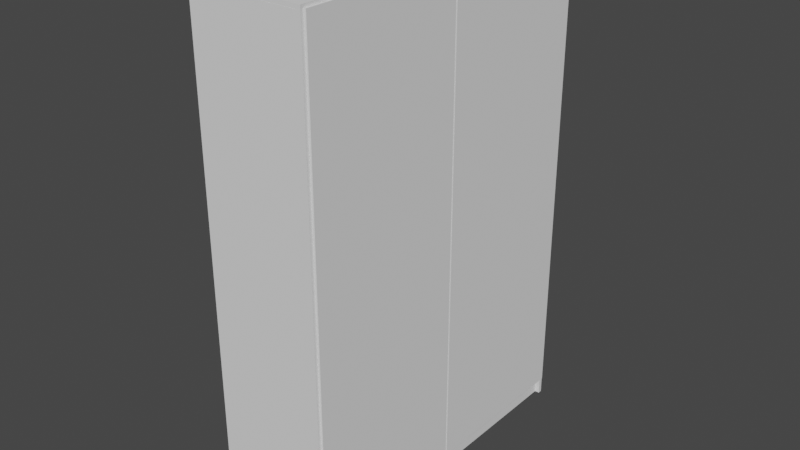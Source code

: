 # Source: Furniture.blend  (saved by Blender 2.83.19; exported with 4.5.12 LTS)
import bpy
from mathutils import Matrix  # noqa: F401  (used for matrix-valued properties, if any)

bpy.ops.wm.read_factory_settings(use_empty=True)
scene = bpy.context.scene
scene.name = 'Scene'

# ---- collections
col_collection = bpy.data.collections.new('Collection'); scene.collection.children.link(col_collection)

# ---- world
world_world = bpy.data.worlds.new('World'); scene.world = world_world
world_world.use_nodes = True; world_world.node_tree.nodes.clear()
_N = world_world.node_tree.nodes; _L = world_world.node_tree.links
n0 = _N.new('ShaderNodeOutputWorld'); n0.name = 'World Output'; n0.location = (300, 300)
n1 = _N.new('ShaderNodeBackground'); n1.name = 'Background'; n1.location = (10, 300)
n1.inputs[0].default_value = (0.05088, 0.05088, 0.05088, 1.0)
_L.new(n1.outputs[0], n0.inputs[0])
n0.is_active_output = True
world_world.color = (0.05088, 0.05088, 0.05088)
world_world.use_sun_shadow = False
world_world.sun_shadow_jitter_overblur = 0.0

# ---- meshes
me_cube_378 = bpy.data.meshes.new('Cube.378')
me_cube_378.from_pydata([(-0.5, -0.5, -0.5), (-0.5, -0.5, 0.5), (-0.5, 0.5, -0.5), (-0.5, 0.5, 0.5), (0.5, -0.5, -0.5), (0.5, -0.5, 0.5), (0.5, 0.5, -0.5), (0.5, 0.5, 0.5)], [], [(0, 1, 3, 2), (2, 3, 7, 6), (6, 7, 5, 4), (4, 5, 1, 0), (2, 6, 4, 0), (7, 3, 1, 5)])
_uv = me_cube_378.uv_layers.new(name='UVMap')
_uv.uv.foreach_set('vector', [0.375, 0.0, 0.625, 0.0, 0.625, 0.25, 0.375, 0.25, 0.375, 0.25, 0.625, 0.25, 0.625, 0.5, 0.375, 0.5, 0.375, 0.5, 0.625, 0.5, 0.625, 0.75, 0.375, 0.75, 0.375, 0.75, 0.625, 0.75, 0.625, 1.0, 0.375, 1.0, 0.125, 0.5, 0.375, 0.5, 0.375, 0.75, 0.125, 0.75, 0.625, 0.5, 0.875, 0.5, 0.875, 0.75, 0.625, 0.75])
me_cube_378.use_remesh_fix_poles = True
me_cube_378.use_remesh_preserve_attributes = False
me_cube_378.use_mirror_vertex_groups = False
me_cube_378.update()
me_cube_379 = bpy.data.meshes.new('Cube.379')
me_cube_379.from_pydata([(-0.5, -0.5, -0.5), (-0.5, -0.5, 0.5), (-0.5, 0.5, -0.5), (-0.5, 0.5, 0.5), (0.5, -0.5, -0.5), (0.5, -0.5, 0.5), (0.5, 0.5, -0.5), (0.5, 0.5, 0.5)], [], [(0, 1, 3, 2), (2, 3, 7, 6), (6, 7, 5, 4), (4, 5, 1, 0), (2, 6, 4, 0), (7, 3, 1, 5)])
_uv = me_cube_379.uv_layers.new(name='UVMap')
_uv.uv.foreach_set('vector', [0.375, 0.0, 0.625, 0.0, 0.625, 0.25, 0.375, 0.25, 0.375, 0.25, 0.625, 0.25, 0.625, 0.5, 0.375, 0.5, 0.375, 0.5, 0.625, 0.5, 0.625, 0.75, 0.375, 0.75, 0.375, 0.75, 0.625, 0.75, 0.625, 1.0, 0.375, 1.0, 0.125, 0.5, 0.375, 0.5, 0.375, 0.75, 0.125, 0.75, 0.625, 0.5, 0.875, 0.5, 0.875, 0.75, 0.625, 0.75])
me_cube_379.use_remesh_fix_poles = True
me_cube_379.use_remesh_preserve_attributes = False
me_cube_379.use_mirror_vertex_groups = False
me_cube_379.update()
me_cube_380 = bpy.data.meshes.new('Cube.380')
me_cube_380.from_pydata([(-0.5, -0.5, -0.5), (-0.5, -0.5, 0.5), (-0.5, 0.5, -0.5), (-0.5, 0.5, 0.5), (0.5, -0.5, -0.5), (0.5, -0.5, 0.5), (0.5, 0.5, -0.5), (0.5, 0.5, 0.5)], [], [(0, 1, 3, 2), (2, 3, 7, 6), (6, 7, 5, 4), (4, 5, 1, 0), (2, 6, 4, 0), (7, 3, 1, 5)])
_uv = me_cube_380.uv_layers.new(name='UVMap')
_uv.uv.foreach_set('vector', [0.375, 0.0, 0.625, 0.0, 0.625, 0.25, 0.375, 0.25, 0.375, 0.25, 0.625, 0.25, 0.625, 0.5, 0.375, 0.5, 0.375, 0.5, 0.625, 0.5, 0.625, 0.75, 0.375, 0.75, 0.375, 0.75, 0.625, 0.75, 0.625, 1.0, 0.375, 1.0, 0.125, 0.5, 0.375, 0.5, 0.375, 0.75, 0.125, 0.75, 0.625, 0.5, 0.875, 0.5, 0.875, 0.75, 0.625, 0.75])
me_cube_380.use_remesh_fix_poles = True
me_cube_380.use_remesh_preserve_attributes = False
me_cube_380.use_mirror_vertex_groups = False
me_cube_380.update()
me_cube_381 = bpy.data.meshes.new('Cube.381')
me_cube_381.from_pydata([(-0.5, -0.5, -0.5), (-0.5, -0.5, 0.5), (-0.5, 0.5, -0.5), (-0.5, 0.5, 0.5), (0.5, -0.5, -0.5), (0.5, -0.5, 0.5), (0.5, 0.5, -0.5), (0.5, 0.5, 0.5)], [], [(0, 1, 3, 2), (2, 3, 7, 6), (6, 7, 5, 4), (4, 5, 1, 0), (2, 6, 4, 0), (7, 3, 1, 5)])
_uv = me_cube_381.uv_layers.new(name='UVMap')
_uv.uv.foreach_set('vector', [0.375, 0.0, 0.625, 0.0, 0.625, 0.25, 0.375, 0.25, 0.375, 0.25, 0.625, 0.25, 0.625, 0.5, 0.375, 0.5, 0.375, 0.5, 0.625, 0.5, 0.625, 0.75, 0.375, 0.75, 0.375, 0.75, 0.625, 0.75, 0.625, 1.0, 0.375, 1.0, 0.125, 0.5, 0.375, 0.5, 0.375, 0.75, 0.125, 0.75, 0.625, 0.5, 0.875, 0.5, 0.875, 0.75, 0.625, 0.75])
me_cube_381.use_remesh_fix_poles = True
me_cube_381.use_remesh_preserve_attributes = False
me_cube_381.use_mirror_vertex_groups = False
me_cube_381.update()
me_cube_382 = bpy.data.meshes.new('Cube.382')
me_cube_382.from_pydata([(-0.5, -0.5, -0.5), (-0.5, -0.5, 0.5), (-0.5, 0.5, -0.5), (-0.5, 0.5, 0.5), (0.5, -0.5, -0.5), (0.5, -0.5, 0.5), (0.5, 0.5, -0.5), (0.5, 0.5, 0.5)], [], [(0, 1, 3, 2), (2, 3, 7, 6), (6, 7, 5, 4), (4, 5, 1, 0), (2, 6, 4, 0), (7, 3, 1, 5)])
_uv = me_cube_382.uv_layers.new(name='UVMap')
_uv.uv.foreach_set('vector', [0.375, 0.0, 0.625, 0.0, 0.625, 0.25, 0.375, 0.25, 0.375, 0.25, 0.625, 0.25, 0.625, 0.5, 0.375, 0.5, 0.375, 0.5, 0.625, 0.5, 0.625, 0.75, 0.375, 0.75, 0.375, 0.75, 0.625, 0.75, 0.625, 1.0, 0.375, 1.0, 0.125, 0.5, 0.375, 0.5, 0.375, 0.75, 0.125, 0.75, 0.625, 0.5, 0.875, 0.5, 0.875, 0.75, 0.625, 0.75])
me_cube_382.use_remesh_fix_poles = True
me_cube_382.use_remesh_preserve_attributes = False
me_cube_382.use_mirror_vertex_groups = False
me_cube_382.update()
me_cube_383 = bpy.data.meshes.new('Cube.383')
me_cube_383.from_pydata([(-0.5, -0.5, -0.5), (-0.5, -0.5, 0.5), (-0.5, 0.5, -0.5), (-0.5, 0.5, 0.5), (0.5, -0.5, -0.5), (0.5, -0.5, 0.5), (0.5, 0.5, -0.5), (0.5, 0.5, 0.5)], [], [(0, 1, 3, 2), (2, 3, 7, 6), (6, 7, 5, 4), (4, 5, 1, 0), (2, 6, 4, 0), (7, 3, 1, 5)])
_uv = me_cube_383.uv_layers.new(name='UVMap')
_uv.uv.foreach_set('vector', [0.375, 0.0, 0.625, 0.0, 0.625, 0.25, 0.375, 0.25, 0.375, 0.25, 0.625, 0.25, 0.625, 0.5, 0.375, 0.5, 0.375, 0.5, 0.625, 0.5, 0.625, 0.75, 0.375, 0.75, 0.375, 0.75, 0.625, 0.75, 0.625, 1.0, 0.375, 1.0, 0.125, 0.5, 0.375, 0.5, 0.375, 0.75, 0.125, 0.75, 0.625, 0.5, 0.875, 0.5, 0.875, 0.75, 0.625, 0.75])
me_cube_383.use_remesh_fix_poles = True
me_cube_383.use_remesh_preserve_attributes = False
me_cube_383.use_mirror_vertex_groups = False
me_cube_383.update()
me_cube_384 = bpy.data.meshes.new('Cube.384')
me_cube_384.from_pydata([(-0.5, -0.5, -0.5), (-0.5, -0.5, 0.5), (-0.5, 0.5, -0.5), (-0.5, 0.5, 0.5), (0.5, -0.5, -0.5), (0.5, -0.5, 0.5), (0.5, 0.5, -0.5), (0.5, 0.5, 0.5)], [], [(0, 1, 3, 2), (2, 3, 7, 6), (6, 7, 5, 4), (4, 5, 1, 0), (2, 6, 4, 0), (7, 3, 1, 5)])
_uv = me_cube_384.uv_layers.new(name='UVMap')
_uv.uv.foreach_set('vector', [0.375, 0.0, 0.625, 0.0, 0.625, 0.25, 0.375, 0.25, 0.375, 0.25, 0.625, 0.25, 0.625, 0.5, 0.375, 0.5, 0.375, 0.5, 0.625, 0.5, 0.625, 0.75, 0.375, 0.75, 0.375, 0.75, 0.625, 0.75, 0.625, 1.0, 0.375, 1.0, 0.125, 0.5, 0.375, 0.5, 0.375, 0.75, 0.125, 0.75, 0.625, 0.5, 0.875, 0.5, 0.875, 0.75, 0.625, 0.75])
me_cube_384.use_remesh_fix_poles = True
me_cube_384.use_remesh_preserve_attributes = False
me_cube_384.use_mirror_vertex_groups = False
me_cube_384.update()
me_cube_385 = bpy.data.meshes.new('Cube.385')
me_cube_385.from_pydata([(-0.5, -0.5, -0.5), (-0.5, -0.5, 0.5), (-0.5, 0.5, -0.5), (-0.5, 0.5, 0.5), (0.5, -0.5, -0.5), (0.5, -0.5, 0.5), (0.5, 0.5, -0.5), (0.5, 0.5, 0.5)], [], [(0, 1, 3, 2), (2, 3, 7, 6), (6, 7, 5, 4), (4, 5, 1, 0), (2, 6, 4, 0), (7, 3, 1, 5)])
_uv = me_cube_385.uv_layers.new(name='UVMap')
_uv.uv.foreach_set('vector', [0.375, 0.0, 0.625, 0.0, 0.625, 0.25, 0.375, 0.25, 0.375, 0.25, 0.625, 0.25, 0.625, 0.5, 0.375, 0.5, 0.375, 0.5, 0.625, 0.5, 0.625, 0.75, 0.375, 0.75, 0.375, 0.75, 0.625, 0.75, 0.625, 1.0, 0.375, 1.0, 0.125, 0.5, 0.375, 0.5, 0.375, 0.75, 0.125, 0.75, 0.625, 0.5, 0.875, 0.5, 0.875, 0.75, 0.625, 0.75])
me_cube_385.use_remesh_fix_poles = True
me_cube_385.use_remesh_preserve_attributes = False
me_cube_385.use_mirror_vertex_groups = False
me_cube_385.update()
me_cube_386 = bpy.data.meshes.new('Cube.386')
me_cube_386.from_pydata([(-0.5, -0.5, -0.5), (-0.5, -0.5, 0.5), (-0.5, 0.5, -0.5), (-0.5, 0.5, 0.5), (0.5, -0.5, -0.5), (0.5, -0.5, 0.5), (0.5, 0.5, -0.5), (0.5, 0.5, 0.5)], [], [(0, 1, 3, 2), (2, 3, 7, 6), (6, 7, 5, 4), (4, 5, 1, 0), (2, 6, 4, 0), (7, 3, 1, 5)])
_uv = me_cube_386.uv_layers.new(name='UVMap')
_uv.uv.foreach_set('vector', [0.375, 0.0, 0.625, 0.0, 0.625, 0.25, 0.375, 0.25, 0.375, 0.25, 0.625, 0.25, 0.625, 0.5, 0.375, 0.5, 0.375, 0.5, 0.625, 0.5, 0.625, 0.75, 0.375, 0.75, 0.375, 0.75, 0.625, 0.75, 0.625, 1.0, 0.375, 1.0, 0.125, 0.5, 0.375, 0.5, 0.375, 0.75, 0.125, 0.75, 0.625, 0.5, 0.875, 0.5, 0.875, 0.75, 0.625, 0.75])
me_cube_386.use_remesh_fix_poles = True
me_cube_386.use_remesh_preserve_attributes = False
me_cube_386.use_mirror_vertex_groups = False
me_cube_386.update()
me_cube_387 = bpy.data.meshes.new('Cube.387')
me_cube_387.from_pydata([(-0.5, -0.5, -0.5), (-0.5, -0.5, 0.5), (-0.5, 0.5, -0.5), (-0.5, 0.5, 0.5), (0.5, -0.5, -0.5), (0.5, -0.5, 0.5), (0.5, 0.5, -0.5), (0.5, 0.5, 0.5)], [], [(0, 1, 3, 2), (2, 3, 7, 6), (6, 7, 5, 4), (4, 5, 1, 0), (2, 6, 4, 0), (7, 3, 1, 5)])
_uv = me_cube_387.uv_layers.new(name='UVMap')
_uv.uv.foreach_set('vector', [0.375, 0.0, 0.625, 0.0, 0.625, 0.25, 0.375, 0.25, 0.375, 0.25, 0.625, 0.25, 0.625, 0.5, 0.375, 0.5, 0.375, 0.5, 0.625, 0.5, 0.625, 0.75, 0.375, 0.75, 0.375, 0.75, 0.625, 0.75, 0.625, 1.0, 0.375, 1.0, 0.125, 0.5, 0.375, 0.5, 0.375, 0.75, 0.125, 0.75, 0.625, 0.5, 0.875, 0.5, 0.875, 0.75, 0.625, 0.75])
me_cube_387.use_remesh_fix_poles = True
me_cube_387.use_remesh_preserve_attributes = False
me_cube_387.use_mirror_vertex_groups = False
me_cube_387.update()
me_cube_388 = bpy.data.meshes.new('Cube.388')
me_cube_388.from_pydata([(-0.5, -0.5, -0.5), (-0.5, -0.5, 0.5), (-0.5, 0.5, -0.5), (-0.5, 0.5, 0.5), (0.5, -0.5, -0.5), (0.5, -0.5, 0.5), (0.5, 0.5, -0.5), (0.5, 0.5, 0.5)], [], [(0, 1, 3, 2), (2, 3, 7, 6), (6, 7, 5, 4), (4, 5, 1, 0), (2, 6, 4, 0), (7, 3, 1, 5)])
_uv = me_cube_388.uv_layers.new(name='UVMap')
_uv.uv.foreach_set('vector', [0.375, 0.0, 0.625, 0.0, 0.625, 0.25, 0.375, 0.25, 0.375, 0.25, 0.625, 0.25, 0.625, 0.5, 0.375, 0.5, 0.375, 0.5, 0.625, 0.5, 0.625, 0.75, 0.375, 0.75, 0.375, 0.75, 0.625, 0.75, 0.625, 1.0, 0.375, 1.0, 0.125, 0.5, 0.375, 0.5, 0.375, 0.75, 0.125, 0.75, 0.625, 0.5, 0.875, 0.5, 0.875, 0.75, 0.625, 0.75])
me_cube_388.use_remesh_fix_poles = True
me_cube_388.use_remesh_preserve_attributes = False
me_cube_388.use_mirror_vertex_groups = False
me_cube_388.update()
me_cube_389 = bpy.data.meshes.new('Cube.389')
me_cube_389.from_pydata([(-0.5, -0.5, -0.5), (-0.5, -0.5, 0.5), (-0.5, 0.5, -0.5), (-0.5, 0.5, 0.5), (0.5, -0.5, -0.5), (0.5, -0.5, 0.5), (0.5, 0.5, -0.5), (0.5, 0.5, 0.5)], [], [(0, 1, 3, 2), (2, 3, 7, 6), (6, 7, 5, 4), (4, 5, 1, 0), (2, 6, 4, 0), (7, 3, 1, 5)])
_uv = me_cube_389.uv_layers.new(name='UVMap')
_uv.uv.foreach_set('vector', [0.375, 0.0, 0.625, 0.0, 0.625, 0.25, 0.375, 0.25, 0.375, 0.25, 0.625, 0.25, 0.625, 0.5, 0.375, 0.5, 0.375, 0.5, 0.625, 0.5, 0.625, 0.75, 0.375, 0.75, 0.375, 0.75, 0.625, 0.75, 0.625, 1.0, 0.375, 1.0, 0.125, 0.5, 0.375, 0.5, 0.375, 0.75, 0.125, 0.75, 0.625, 0.5, 0.875, 0.5, 0.875, 0.75, 0.625, 0.75])
me_cube_389.use_remesh_fix_poles = True
me_cube_389.use_remesh_preserve_attributes = False
me_cube_389.use_mirror_vertex_groups = False
me_cube_389.update()
me_cube_390 = bpy.data.meshes.new('Cube.390')
me_cube_390.from_pydata([(-0.5, -0.5, -0.5), (-0.5, -0.5, 0.5), (-0.5, 0.5, -0.5), (-0.5, 0.5, 0.5), (0.5, -0.5, -0.5), (0.5, -0.5, 0.5), (0.5, 0.5, -0.5), (0.5, 0.5, 0.5)], [], [(0, 1, 3, 2), (2, 3, 7, 6), (6, 7, 5, 4), (4, 5, 1, 0), (2, 6, 4, 0), (7, 3, 1, 5)])
_uv = me_cube_390.uv_layers.new(name='UVMap')
_uv.uv.foreach_set('vector', [0.375, 0.0, 0.625, 0.0, 0.625, 0.25, 0.375, 0.25, 0.375, 0.25, 0.625, 0.25, 0.625, 0.5, 0.375, 0.5, 0.375, 0.5, 0.625, 0.5, 0.625, 0.75, 0.375, 0.75, 0.375, 0.75, 0.625, 0.75, 0.625, 1.0, 0.375, 1.0, 0.125, 0.5, 0.375, 0.5, 0.375, 0.75, 0.125, 0.75, 0.625, 0.5, 0.875, 0.5, 0.875, 0.75, 0.625, 0.75])
me_cube_390.use_remesh_fix_poles = True
me_cube_390.use_remesh_preserve_attributes = False
me_cube_390.use_mirror_vertex_groups = False
me_cube_390.update()
me_cube_391 = bpy.data.meshes.new('Cube.391')
me_cube_391.from_pydata([(-0.5, -0.5, -0.5), (-0.5, -0.5, 0.5), (-0.5, 0.5, -0.5), (-0.5, 0.5, 0.5), (0.5, -0.5, -0.5), (0.5, -0.5, 0.5), (0.5, 0.5, -0.5), (0.5, 0.5, 0.5)], [], [(0, 1, 3, 2), (2, 3, 7, 6), (6, 7, 5, 4), (4, 5, 1, 0), (2, 6, 4, 0), (7, 3, 1, 5)])
_uv = me_cube_391.uv_layers.new(name='UVMap')
_uv.uv.foreach_set('vector', [0.375, 0.0, 0.625, 0.0, 0.625, 0.25, 0.375, 0.25, 0.375, 0.25, 0.625, 0.25, 0.625, 0.5, 0.375, 0.5, 0.375, 0.5, 0.625, 0.5, 0.625, 0.75, 0.375, 0.75, 0.375, 0.75, 0.625, 0.75, 0.625, 1.0, 0.375, 1.0, 0.125, 0.5, 0.375, 0.5, 0.375, 0.75, 0.125, 0.75, 0.625, 0.5, 0.875, 0.5, 0.875, 0.75, 0.625, 0.75])
me_cube_391.use_remesh_fix_poles = True
me_cube_391.use_remesh_preserve_attributes = False
me_cube_391.use_mirror_vertex_groups = False
me_cube_391.update()
me_cube_392 = bpy.data.meshes.new('Cube.392')
me_cube_392.from_pydata([(-0.5, -0.5, -0.5), (-0.5, -0.5, 0.5), (-0.5, 0.5, -0.5), (-0.5, 0.5, 0.5), (0.5, -0.5, -0.5), (0.5, -0.5, 0.5), (0.5, 0.5, -0.5), (0.5, 0.5, 0.5)], [], [(0, 1, 3, 2), (2, 3, 7, 6), (6, 7, 5, 4), (4, 5, 1, 0), (2, 6, 4, 0), (7, 3, 1, 5)])
_uv = me_cube_392.uv_layers.new(name='UVMap')
_uv.uv.foreach_set('vector', [0.375, 0.0, 0.625, 0.0, 0.625, 0.25, 0.375, 0.25, 0.375, 0.25, 0.625, 0.25, 0.625, 0.5, 0.375, 0.5, 0.375, 0.5, 0.625, 0.5, 0.625, 0.75, 0.375, 0.75, 0.375, 0.75, 0.625, 0.75, 0.625, 1.0, 0.375, 1.0, 0.125, 0.5, 0.375, 0.5, 0.375, 0.75, 0.125, 0.75, 0.625, 0.5, 0.875, 0.5, 0.875, 0.75, 0.625, 0.75])
me_cube_392.use_remesh_fix_poles = True
me_cube_392.use_remesh_preserve_attributes = False
me_cube_392.use_mirror_vertex_groups = False
me_cube_392.update()
me_cube_393 = bpy.data.meshes.new('Cube.393')
me_cube_393.from_pydata([(-0.5, -0.5, -0.5), (-0.5, -0.5, 0.5), (-0.5, 0.5, -0.5), (-0.5, 0.5, 0.5), (0.5, -0.5, -0.5), (0.5, -0.5, 0.5), (0.5, 0.5, -0.5), (0.5, 0.5, 0.5)], [], [(0, 1, 3, 2), (2, 3, 7, 6), (6, 7, 5, 4), (4, 5, 1, 0), (2, 6, 4, 0), (7, 3, 1, 5)])
_uv = me_cube_393.uv_layers.new(name='UVMap')
_uv.uv.foreach_set('vector', [0.375, 0.0, 0.625, 0.0, 0.625, 0.25, 0.375, 0.25, 0.375, 0.25, 0.625, 0.25, 0.625, 0.5, 0.375, 0.5, 0.375, 0.5, 0.625, 0.5, 0.625, 0.75, 0.375, 0.75, 0.375, 0.75, 0.625, 0.75, 0.625, 1.0, 0.375, 1.0, 0.125, 0.5, 0.375, 0.5, 0.375, 0.75, 0.125, 0.75, 0.625, 0.5, 0.875, 0.5, 0.875, 0.75, 0.625, 0.75])
me_cube_393.use_remesh_fix_poles = True
me_cube_393.use_remesh_preserve_attributes = False
me_cube_393.use_mirror_vertex_groups = False
me_cube_393.update()
me_cube_394 = bpy.data.meshes.new('Cube.394')
me_cube_394.from_pydata([(-0.5, -0.5, -0.5), (-0.5, -0.5, 0.5), (-0.5, 0.5, -0.5), (-0.5, 0.5, 0.5), (0.5, -0.5, -0.5), (0.5, -0.5, 0.5), (0.5, 0.5, -0.5), (0.5, 0.5, 0.5)], [], [(0, 1, 3, 2), (2, 3, 7, 6), (6, 7, 5, 4), (4, 5, 1, 0), (2, 6, 4, 0), (7, 3, 1, 5)])
_uv = me_cube_394.uv_layers.new(name='UVMap')
_uv.uv.foreach_set('vector', [0.375, 0.0, 0.625, 0.0, 0.625, 0.25, 0.375, 0.25, 0.375, 0.25, 0.625, 0.25, 0.625, 0.5, 0.375, 0.5, 0.375, 0.5, 0.625, 0.5, 0.625, 0.75, 0.375, 0.75, 0.375, 0.75, 0.625, 0.75, 0.625, 1.0, 0.375, 1.0, 0.125, 0.5, 0.375, 0.5, 0.375, 0.75, 0.125, 0.75, 0.625, 0.5, 0.875, 0.5, 0.875, 0.75, 0.625, 0.75])
me_cube_394.use_remesh_fix_poles = True
me_cube_394.use_remesh_preserve_attributes = False
me_cube_394.use_mirror_vertex_groups = False
me_cube_394.update()
me_cube_395 = bpy.data.meshes.new('Cube.395')
me_cube_395.from_pydata([(-0.5, -0.5, -0.5), (-0.5, -0.5, 0.5), (-0.5, 0.5, -0.5), (-0.5, 0.5, 0.5), (0.5, -0.5, -0.5), (0.5, -0.5, 0.5), (0.5, 0.5, -0.5), (0.5, 0.5, 0.5)], [], [(0, 1, 3, 2), (2, 3, 7, 6), (6, 7, 5, 4), (4, 5, 1, 0), (2, 6, 4, 0), (7, 3, 1, 5)])
_uv = me_cube_395.uv_layers.new(name='UVMap')
_uv.uv.foreach_set('vector', [0.375, 0.0, 0.625, 0.0, 0.625, 0.25, 0.375, 0.25, 0.375, 0.25, 0.625, 0.25, 0.625, 0.5, 0.375, 0.5, 0.375, 0.5, 0.625, 0.5, 0.625, 0.75, 0.375, 0.75, 0.375, 0.75, 0.625, 0.75, 0.625, 1.0, 0.375, 1.0, 0.125, 0.5, 0.375, 0.5, 0.375, 0.75, 0.125, 0.75, 0.625, 0.5, 0.875, 0.5, 0.875, 0.75, 0.625, 0.75])
me_cube_395.use_remesh_fix_poles = True
me_cube_395.use_remesh_preserve_attributes = False
me_cube_395.use_mirror_vertex_groups = False
me_cube_395.update()

# ---- objects
ob_int_1 = bpy.data.objects.new('Int 1', me_cube_378)
ob_col_1 = bpy.data.objects.new('Col 1', me_cube_379)
ob_etg_g_1 = bpy.data.objects.new('Etg G 1', me_cube_380)
ob_etg_g_2 = bpy.data.objects.new('Etg G 2', me_cube_381)
ob_etg_g_3 = bpy.data.objects.new('Etg G 3', me_cube_382)
ob_etg_g_4 = bpy.data.objects.new('Etg G 4', me_cube_383)
ob_etg_g_5 = bpy.data.objects.new('Etg G 5', me_cube_384)
ob_etg_g_6 = bpy.data.objects.new('Etg G 6', me_cube_385)
ob_etg_d_1 = bpy.data.objects.new('Etg D 1', me_cube_386)
ob_etg_d_2 = bpy.data.objects.new('Etg D 2', me_cube_387)
ob_meuble_left = bpy.data.objects.new('Meuble Left', me_cube_388)
ob_meuble_right = bpy.data.objects.new('Meuble Right', me_cube_389)
ob_meuble_top = bpy.data.objects.new('Meuble Top', me_cube_390)
ob_base = bpy.data.objects.new('Base', me_cube_391)
ob_porte_g = bpy.data.objects.new('Porte G', me_cube_392)
ob_fond_g = bpy.data.objects.new('Fond G', me_cube_393)
ob_porte_d = bpy.data.objects.new('Porte D', me_cube_394)
ob_fond_d = bpy.data.objects.new('Fond D', me_cube_395)

# ---- transforms, parenting, visibility, modifiers, constraints
ob_int_1.location = (0.25, 0.75, 0.081)
ob_int_1.scale = (0.5, 1.464, 0.018)
ob_int_1.lineart.crease_threshold = 0.0
ob_col_1.location = (0.25, 0.75, 1.136)
ob_col_1.rotation_euler = (1.571, 0.0, 0.0)
ob_col_1.scale = (0.5, 2.092, 0.018)
ob_col_1.lineart.crease_threshold = 0.0
ob_etg_g_1.location = (0.249, 0.3795, 0.3889)
ob_etg_g_1.scale = (0.482, 0.723, 0.01)
ob_etg_g_1.lineart.crease_threshold = 0.0
ob_etg_g_2.location = (0.249, 0.3795, 0.6877)
ob_etg_g_2.scale = (0.482, 0.723, 0.01)
ob_etg_g_2.lineart.crease_threshold = 0.0
ob_etg_g_3.location = (0.249, 0.3795, 0.9866)
ob_etg_g_3.scale = (0.482, 0.723, 0.01)
ob_etg_g_3.lineart.crease_threshold = 0.0
ob_etg_g_4.location = (0.249, 0.3795, 1.285)
ob_etg_g_4.scale = (0.482, 0.723, 0.01)
ob_etg_g_4.lineart.crease_threshold = 0.0
ob_etg_g_5.location = (0.249, 0.3795, 1.584)
ob_etg_g_5.scale = (0.482, 0.723, 0.01)
ob_etg_g_5.lineart.crease_threshold = 0.0
ob_etg_g_6.location = (0.249, 0.3795, 1.883)
ob_etg_g_6.scale = (0.482, 0.723, 0.01)
ob_etg_g_6.lineart.crease_threshold = 0.0
ob_etg_d_1.location = (0.249, 1.12, 0.7873)
ob_etg_d_1.scale = (0.482, 0.723, 0.01)
ob_etg_d_1.lineart.crease_threshold = 0.0
ob_etg_d_2.location = (0.249, 1.12, 1.485)
ob_etg_d_2.scale = (0.482, 0.723, 0.01)
ob_etg_d_2.lineart.crease_threshold = 0.0
ob_meuble_left.location = (0.25, 0.009, 1.091)
ob_meuble_left.rotation_euler = (1.571, 0.0, 0.0)
ob_meuble_left.scale = (0.5, 2.182, 0.018)
ob_meuble_left.lineart.crease_threshold = 0.0
ob_meuble_right.location = (0.25, 1.491, 1.091)
ob_meuble_right.rotation_euler = (1.571, 0.0, 0.0)
ob_meuble_right.scale = (0.5, 2.182, 0.018)
ob_meuble_right.lineart.crease_threshold = 0.0
ob_meuble_top.location = (0.25, 0.75, 2.191)
ob_meuble_top.scale = (0.5, 1.5, 0.018)
ob_meuble_top.lineart.crease_threshold = 0.0
ob_base.location = (0.471, 0.75, 0.036)
ob_base.rotation_euler = (1.571, 0.0, 1.571)
ob_base.scale = (1.464, 0.072, 0.018)
ob_base.lineart.crease_threshold = 0.0
ob_porte_g.location = (0.505, 0.3795, 1.136)
ob_porte_g.rotation_euler = (1.571, 0.0, 1.571)
ob_porte_g.scale = (0.733, 2.102, 0.01)
ob_porte_g.lineart.crease_threshold = 0.0
ob_fond_g.location = (0.0065, 0.3795, 1.136)
ob_fond_g.rotation_euler = (1.571, 0.0, 1.571)
ob_fond_g.scale = (0.729, 2.098, 0.003)
ob_fond_g.lineart.crease_threshold = 0.0
ob_porte_d.location = (0.505, 1.12, 1.136)
ob_porte_d.rotation_euler = (1.571, 0.0, 1.571)
ob_porte_d.scale = (0.733, 2.102, 0.01)
ob_porte_d.lineart.crease_threshold = 0.0
ob_fond_d.location = (0.0065, 1.12, 1.136)
ob_fond_d.rotation_euler = (1.571, 0.0, 1.571)
ob_fond_d.scale = (0.729, 2.098, 0.003)
ob_fond_d.lineart.crease_threshold = 0.0

# ---- collection membership
col_collection.objects.link(ob_int_1)
col_collection.objects.link(ob_col_1)
col_collection.objects.link(ob_etg_g_1)
col_collection.objects.link(ob_etg_g_2)
col_collection.objects.link(ob_etg_g_3)
col_collection.objects.link(ob_etg_g_4)
col_collection.objects.link(ob_etg_g_5)
col_collection.objects.link(ob_etg_g_6)
col_collection.objects.link(ob_etg_d_1)
col_collection.objects.link(ob_etg_d_2)
col_collection.objects.link(ob_meuble_left)
col_collection.objects.link(ob_meuble_right)
col_collection.objects.link(ob_meuble_top)
col_collection.objects.link(ob_base)
col_collection.objects.link(ob_porte_g)
col_collection.objects.link(ob_fond_g)
col_collection.objects.link(ob_porte_d)
col_collection.objects.link(ob_fond_d)

# ---- scene / render settings (as saved in the file)
scene.frame_start = 1; scene.frame_end = 250; scene.frame_set(1)
scene.render.engine = 'BLENDER_EEVEE_NEXT'
scene.cycles.use_denoising = False
scene.cycles.samples = 128
scene.cycles.sampling_pattern = 'TABULATED_SOBOL'
scene.cycles.use_adaptive_sampling = False
scene.cycles.use_light_tree = False
scene.view_settings.view_transform = 'Filmic'
bpy.context.view_layer.update()

# ---- added for rendering (the .blend has no active camera and no usable light): camera, sun
cam_auto = bpy.data.cameras.new('AutoCamera')
cam_auto.lens = 50.0
cam_auto.sensor_width = 36.0
cam_auto.clip_end = 1000.0
ob_auto_camera = bpy.data.objects.new('AutoCamera', cam_auto)
scene.collection.objects.link(ob_auto_camera)
ob_auto_camera.location = (2.76338, -2.26006, 3.10671)
ob_auto_camera.rotation_euler = (1.09748, -7.21219e-08, 0.694738)
scene.camera = ob_auto_camera
light_auto_sun = bpy.data.lights.new('AutoSun', 'SUN')
light_auto_sun.energy = 3.0
light_auto_sun.angle = 0.0523599
ob_auto_sun = bpy.data.objects.new('AutoSun', light_auto_sun)
scene.collection.objects.link(ob_auto_sun)
ob_auto_sun.rotation_euler = (0.872665, 0.174533, 0.523599)
bpy.context.view_layer.update()

